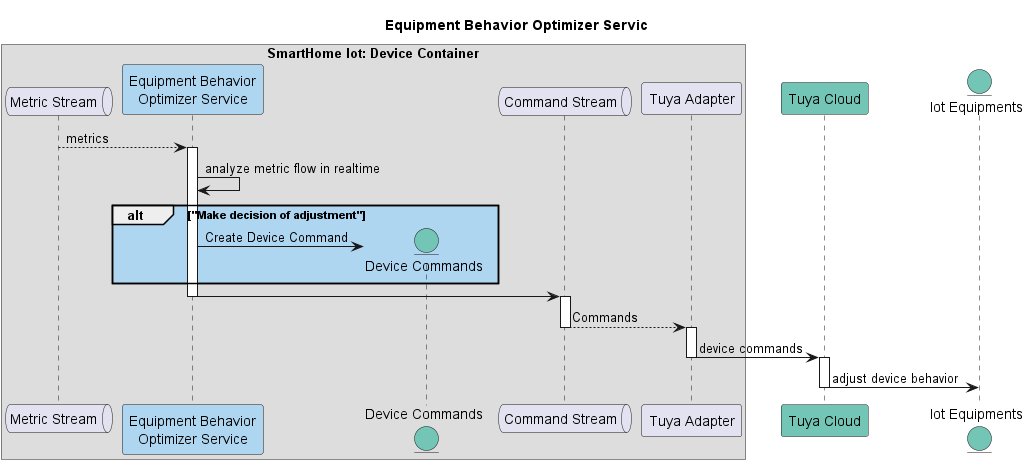

The diagram above was rendered by PlantUML. Its source (embedded in the PNG):
@startuml "Optimizer"

title "Equipment Behavior Optimizer Servic"

box "SmartHome Iot: Device Container"
  queue "Metric Stream" as mstream 
  participant "Equipment Behavior\nOptimizer Service" as analyzer #aed6f1
  entity "Device Commands" as command#73c6b6
  queue "Command Stream" as cstream 
  participant "Tuya Adapter" as adapter   
end box 

participant "Tuya Cloud" as tuya#73c6b6
entity "Iot Equipments" as device#73c6b6

mstream --> analyzer: metrics
activate analyzer
  analyzer -> analyzer: analyze metric flow in realtime
  alt #aed6f1 "Make decision of adjustment"
    analyzer -> command **: Create Device Command
  end 
  analyzer -> cstream
deactivate analyzer
activate cstream
cstream --> adapter: Commands
deactivate cstream
activate adapter
  adapter -> tuya: device commands
deactivate adapter
activate tuya
  tuya -> device: adjust device behavior
deactivate tuya

@enduml